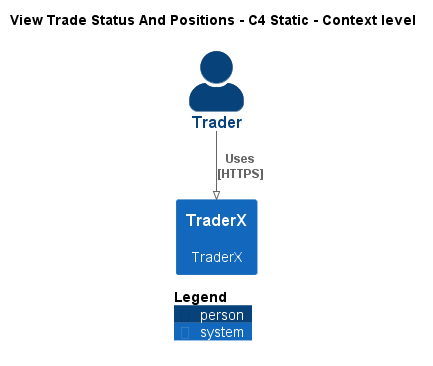

The diagram above was rendered by PlantUML. Its source (embedded in the PNG):
@startuml
!pragma layout smetana
!include ..\..\.c4s\C4_Context.puml

AddElementTag("state:new", $bgColor=green, $fontColor=#ffffff, $borderColor=green, $shadowing="False")
AddElementTag("state:changed", $bgColor=orange, $fontColor=#ffffff, $borderColor=orange, $shadowing="False")
AddElementTag("state:removed", $bgColor=red, $fontColor=#ffffff, $borderColor=red, $shadowing="False")

AddRelTag("state:new", $textColor=green, $lineColor=green)
AddRelTag("state:changed", $textColor=orange, $lineColor=orange)
AddRelTag("state:removed", $textColor=red, $lineColor=red)

SHOW_PERSON_PORTRAIT()
LAYOUT_TOP_DOWN()

skinparam linetype polyline

title View Trade Status And Positions - C4 Static - Context level

Person(TraderX.Actors.Trader, "Trader", "")
System(TraderX.SoftwareSystems.TraderX, "TraderX", "TraderX")

Rel(TraderX.Actors.Trader, TraderX.SoftwareSystems.TraderX, "Uses\n[HTTPS]", $tags='protocol:https')


SHOW_LEGEND()
@enduml